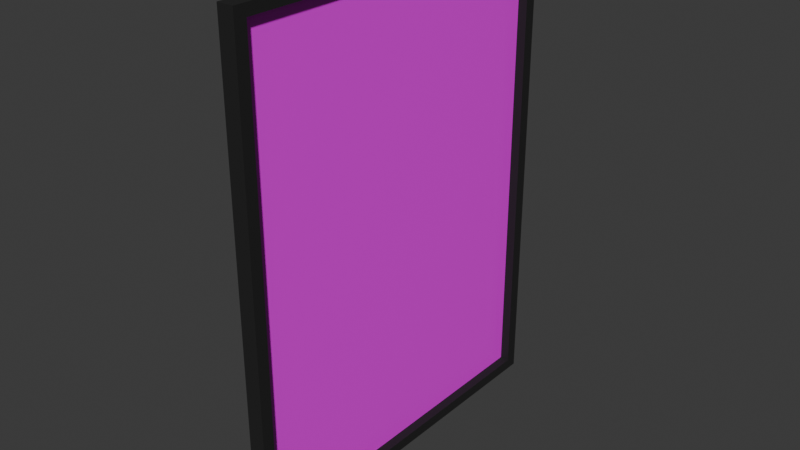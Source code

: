 # Source: BossPainting.blend  (saved by Blender 4.4.30; exported with 4.5.12 LTS)
import bpy
from mathutils import Matrix  # noqa: F401  (used for matrix-valued properties, if any)

bpy.ops.wm.read_factory_settings(use_empty=True)
scene = bpy.context.scene
scene.name = 'Scene'

# ---- collections
col_collection = bpy.data.collections.new('Collection'); scene.collection.children.link(col_collection)

# ---- images (referenced by path relative to the original .blend; pixels are not part of the script)
import os
ASSET_DIR = os.environ.get("B2B_ASSET_DIR", "")  # directory of the original .blend (textures are referenced by path, not embedded)
HERE = os.path.dirname(os.path.abspath(__file__))  # packed textures are extracted next to this script under _unpacked/

def load_image(name, relpath, width, height, colorspace="sRGB"):
    """Load a texture the original file referenced (path relative to the .blend, or extracted next to this script)."""
    p = next((c for c in (os.path.join(HERE, relpath), os.path.join(ASSET_DIR, relpath)) if relpath and os.path.exists(c)), "")
    if p:
        img = bpy.data.images.load(p, check_existing=True)
        img.name = name
    else:  # same state as the original file: an image datablock whose file is absent (Cycles renders it pink)
        img = bpy.data.images.new(name, width, height)
        img.source = "FILE"
        img.filepath = "//" + (relpath or name)
    img.colorspace_settings.name = colorspace
    return img
img_boss_jpg = load_image('boss.jpg', 'boss.jpg', 1024, 1024, 'sRGB')

# ---- materials (node trees are filled in below, after node groups)
mat_material = bpy.data.materials.new('Material')
mat_material.alpha_threshold = 0.0
mat_material.roughness = 0.5
mat_material.line_color = (0.0, 0.0, 0.0, 1.0)
mat_material_001 = bpy.data.materials.new('Material.001')

# ---- material node trees
mat_material.use_nodes = True; mat_material.node_tree.nodes.clear()
_N = mat_material.node_tree.nodes; _L = mat_material.node_tree.links
n0 = _N.new('ShaderNodeOutputMaterial'); n0.name = 'Material Output'; n0.location = (300, 300)
n1 = _N.new('ShaderNodeBsdfPrincipled'); n1.name = 'Principled BSDF'; n1.location = (10, 300)
n1.inputs[0].default_value = (0.01232, 0.01232, 0.01232, 1.0)
n1.inputs[2].default_value = 0.7677
n1.inputs[3].default_value = 1.45
_L.new(n1.outputs[0], n0.inputs[0])
n0.is_active_output = True
mat_material_001.use_nodes = True; mat_material_001.node_tree.nodes.clear()
_N = mat_material_001.node_tree.nodes; _L = mat_material_001.node_tree.links
n0 = _N.new('ShaderNodeBsdfPrincipled'); n0.name = 'Principled BSDF'; n0.location = (10, 300)
n0.inputs[2].default_value = 0.2402
n1 = _N.new('ShaderNodeOutputMaterial'); n1.name = 'Material Output'; n1.location = (300, 300)
n2 = _N.new('ShaderNodeTexImage'); n2.name = 'Image Texture'; n2.location = (-280, 280)
n2.image = img_boss_jpg
_L.new(n0.outputs[0], n1.inputs[0])
_L.new(n2.outputs[0], n0.inputs[0])
n1.is_active_output = True

# ---- world
world_world = bpy.data.worlds.new('World'); scene.world = world_world
world_world.use_nodes = True; world_world.node_tree.nodes.clear()
_N = world_world.node_tree.nodes; _L = world_world.node_tree.links
n0 = _N.new('ShaderNodeOutputWorld'); n0.name = 'World Output'; n0.location = (300, 300)
n1 = _N.new('ShaderNodeBackground'); n1.name = 'Background'; n1.location = (10, 300)
n1.inputs[0].default_value = (0.05088, 0.05088, 0.05088, 1.0)
_L.new(n1.outputs[0], n0.inputs[0])
n0.is_active_output = True
world_world.color = (0.05088, 0.05088, 0.05088)
world_world.sun_shadow_jitter_overblur = 0.0

# ---- meshes
me_cube_001 = bpy.data.meshes.new('Cube.001')
me_cube_001.from_pydata([(0.02824, -0.4925, -0.6544), (0.02824, -0.4925, 0.6544), (0.02824, 0.4925, -0.6544), (0.02824, 0.4925, 0.6544), (-0.01752, -0.526, -0.6845), (-0.01752, -0.526, 0.6845), (-0.01752, 0.526, -0.6845), (-0.01752, 0.526, 0.6845), (0.02824, 0.526, -0.6845), (0.02824, -0.526, -0.6845), (0.02824, -0.526, 0.6845), (0.02824, 0.526, 0.6845), (0.001793, 0.4925, -0.6544), (0.001793, -0.4925, -0.6544), (0.001793, -0.4925, 0.6544), (0.001793, 0.4925, 0.6544)], [], [(3, 15, 12, 2), (8, 6, 7, 11), (6, 4, 5, 7), (4, 9, 10, 5), (8, 9, 4, 6), (7, 5, 10, 11), (0, 9, 8, 2), (1, 10, 9, 0), (3, 11, 10, 1), (2, 8, 11, 3), (13, 12, 15, 14), (0, 13, 14, 1), (1, 14, 15, 3), (2, 12, 13, 0)])
me_cube_001.polygons.foreach_set('material_index', [0, 0, 0, 0, 0, 0, 0, 0, 0, 0, 1, 0, 0, 0])
_uv = me_cube_001.uv_layers.new(name='UVMap')
_uv.uv.foreach_set('vector', [0.6195, 0.2421, 0.6195, 0.2421, 0.3805, 0.2421, 0.3805, 0.2421, 0.375, 0.25, 0.375, 0.5, 0.625, 0.5, 0.625, 0.25, 0.375, 0.5, 0.375, 0.75, 0.625, 0.75, 0.625, 0.5, 0.375, 0.75, 0.375, 1.0, 0.625, 1.0, 0.625, 0.75, 0.125, 0.5, 0.125, 0.75, 0.375, 0.75, 0.375, 0.5, 0.625, 0.5, 0.625, 0.75, 0.875, 0.75, 0.875, 0.5, 0.3805, 0.007945, 0.375, 0.0, 0.375, 0.25, 0.3805, 0.2421, 0.6195, 0.007945, 0.625, 0.0, 0.375, 0.0, 0.3805, 0.007945, 0.6195, 0.2421, 0.625, 0.25, 0.625, 0.0, 0.6195, 0.007945, 0.3805, 0.2421, 0.375, 0.25, 0.625, 0.25, 0.6195, 0.2421, 0.9976, -9.543e-08, -5.96e-08, 9.543e-08, 5.96e-08, 1.0, 0.9976, 1.0, 0.3805, 0.007945, 0.3805, 0.007945, 0.6195, 0.007945, 0.6195, 0.007945, 0.6195, 0.007945, 0.6195, 0.007945, 0.6195, 0.2421, 0.6195, 0.2421, 0.3805, 0.2421, 0.3805, 0.2421, 0.3805, 0.007945, 0.3805, 0.007945])
me_cube_001.materials.append(mat_material)
me_cube_001.materials.append(mat_material_001)
me_cube_001.update()

# ---- objects
ob_cube = bpy.data.objects.new('Cube', me_cube_001)

# ---- transforms, parenting, visibility, modifiers, constraints
ob_cube.location = (0.0, 0.0, 0.0)

# ---- collection membership
col_collection.objects.link(ob_cube)

# ---- scene / render settings (as saved in the file)
scene.frame_start = 1; scene.frame_end = 250; scene.frame_set(1)
scene.render.engine = 'BLENDER_EEVEE_NEXT'
bpy.context.view_layer.update()

# ---- added for rendering (the .blend has no active camera and no usable light): camera, sun
cam_auto = bpy.data.cameras.new('AutoCamera')
cam_auto.lens = 50.0
cam_auto.sensor_width = 36.0
cam_auto.clip_end = 1000.0
ob_auto_camera = bpy.data.objects.new('AutoCamera', cam_auto)
scene.collection.objects.link(ob_auto_camera)
ob_auto_camera.location = (1.6033, -1.91753, 1.27835)
ob_auto_camera.rotation_euler = (1.09748, -7.21219e-08, 0.694738)
scene.camera = ob_auto_camera
light_auto_sun = bpy.data.lights.new('AutoSun', 'SUN')
light_auto_sun.energy = 3.0
light_auto_sun.angle = 0.0523599
ob_auto_sun = bpy.data.objects.new('AutoSun', light_auto_sun)
scene.collection.objects.link(ob_auto_sun)
ob_auto_sun.rotation_euler = (0.872665, 0.174533, 0.523599)
bpy.context.view_layer.update()
